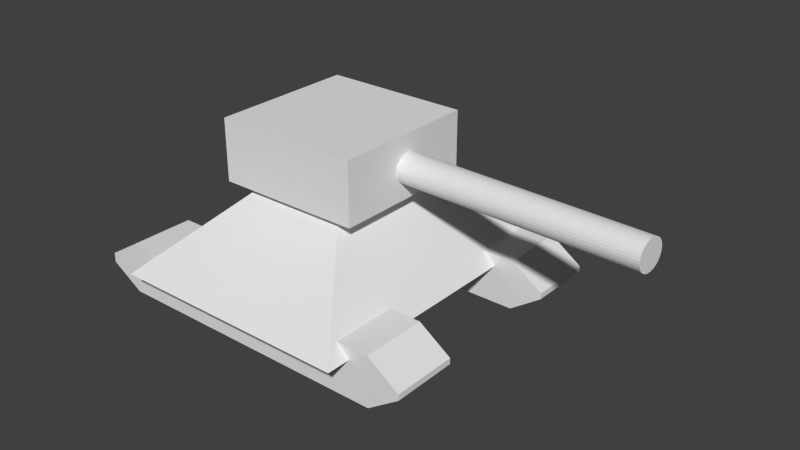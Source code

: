 # Source: Tanque.blend  (saved by Blender 2.63.0; exported with 4.5.12 LTS)
import bpy
from mathutils import Matrix  # noqa: F401  (used for matrix-valued properties, if any)

bpy.ops.wm.read_factory_settings(use_empty=True)
scene = bpy.context.scene
scene.name = 'Scene'

# ---- collections
col_collection_1 = bpy.data.collections.new('Collection 1'); scene.collection.children.link(col_collection_1)

# ---- materials (node trees are filled in below, after node groups)
mat_material = bpy.data.materials.new('Material')
mat_material.alpha_threshold = 0.0
mat_material.use_transparent_shadow = False
mat_material.preview_render_type = 'CUBE'
mat_material.roughness = 0.5
mat_material.line_color = (0.0, 0.0, 0.0, 1.0)

# ---- material node trees

# ---- world
world_world = bpy.data.worlds.new('World'); scene.world = world_world
world_world.color = (0.05088, 0.05088, 0.05088)
world_world.use_sun_shadow = False
world_world.sun_shadow_jitter_overblur = 0.0
world_world.cycles.sampling_method = 'MANUAL'
world_world.cycles.sample_map_resolution = 256

# ---- meshes
me_tanque = bpy.data.meshes.new('Tanque')
me_tanque.from_pydata([(-0.7387, 0.4067, 0.9571), (4.922, 0.1934, 0.9795), (-0.7389, 0.3962, 0.9036), (4.922, 0.1829, 0.9261), (-0.7395, 0.3748, 0.8533), (4.921, 0.1615, 0.8757), (-0.7405, 0.3432, 0.8079), (4.92, 0.1299, 0.8303), (-0.7418, 0.3027, 0.7692), (4.919, 0.08939, 0.7917), (-0.7435, 0.2548, 0.7388), (4.917, 0.04148, 0.7612), (-0.7455, 0.2013, 0.7178), (4.915, -0.01196, 0.7402), (-0.7476, 0.1444, 0.7069), (4.913, -0.06889, 0.7294), (-0.7498, 0.08617, 0.7067), (4.911, -0.1271, 0.7292), (-0.752, 0.02888, 0.7171), (4.909, -0.1844, 0.7396), (-0.7541, -0.02527, 0.7378), (4.907, -0.2386, 0.7602), (-0.756, -0.0742, 0.7679), (4.905, -0.2875, 0.7903), (-0.7578, -0.116, 0.8062), (4.903, -0.3293, 0.8287), (-0.7592, -0.1491, 0.8514), (4.901, -0.3624, 0.8738), (-0.7603, -0.1723, 0.9016), (4.9, -0.3856, 0.924), (-0.7609, -0.1845, 0.955), (4.9, -0.3978, 0.9774), (-0.7612, -0.1855, 1.009), (4.899, -0.3987, 1.032), (-0.761, -0.175, 1.063), (4.9, -0.3883, 1.085), (-0.7604, -0.1536, 1.113), (4.9, -0.3669, 1.136), (-0.7594, -0.122, 1.159), (4.901, -0.3353, 1.181), (-0.758, -0.08145, 1.197), (4.903, -0.2947, 1.22), (-0.7563, -0.03355, 1.228), (4.904, -0.2468, 1.25), (-0.7544, 0.0199, 1.249), (4.906, -0.1934, 1.271), (-0.7523, 0.07683, 1.26), (4.908, -0.1365, 1.282), (-0.7501, 0.1351, 1.26), (4.911, -0.07823, 1.282), (-0.7479, 0.1923, 1.249), (4.913, -0.02094, 1.272), (-0.7458, 0.2465, 1.229), (4.915, 0.03321, 1.251), (-0.7438, 0.2954, 1.199), (4.917, 0.08213, 1.221), (-0.7421, 0.3372, 1.16), (4.919, 0.124, 1.183), (-0.7407, 0.3704, 1.115), (4.92, 0.1571, 1.138), (-0.7396, 0.3935, 1.065), (4.921, 0.1802, 1.087), (-0.7389, 0.4058, 1.012), (4.922, 0.1925, 1.034), (-2.32, -1.372, 0.438), (-2.32, 1.374, 0.438), (0.4268, 1.374, 0.438), (0.4268, -1.372, 0.438), (-2.32, -1.372, 1.592), (-2.32, 1.374, 1.592), (0.4268, 1.374, 1.592), (0.4268, -1.372, 1.592), (1.393, -2.946, -1.012), (1.393, 2.92, -1.012), (-3.218, 2.92, -1.012), (-3.218, -2.946, -1.012), (-0.2222, -0.8915, 0.597), (-0.2222, 0.8648, 0.597), (-1.603, 0.8648, 0.597), (-1.603, -0.8915, 0.597), (-3.658, 2.486, -0.7801), (-3.658, 2.486, -1.724), (1.76, 2.486, -1.724), (1.76, 2.486, -0.7801), (-3.658, 1.254, -0.7801), (-3.658, 1.254, -1.724), (1.76, 1.254, -1.724), (1.76, 1.254, -0.7801), (-3.658, 2.486, -0.7801), (-3.658, 2.486, -1.724), (-3.658, 1.254, -0.7801), (-3.658, 1.254, -1.724), (-3.658, 2.486, -0.7801), (-3.658, 2.486, -1.724), (-3.658, 1.254, -0.7801), (-3.658, 1.254, -1.724), (-3.658, 2.486, -0.7801), (-3.658, 2.486, -1.724), (-3.658, 1.254, -0.7801), (-3.658, 1.254, -1.724), (-4.275, 2.486, -1.161), (-4.275, 2.486, -1.343), (-4.275, 1.254, -1.161), (-4.275, 1.254, -1.343), (2.362, 2.486, -1.307), (2.362, 2.486, -1.197), (2.362, 1.254, -1.307), (2.362, 1.254, -1.197), (-3.658, -1.26, -0.7801), (-3.658, -1.26, -1.724), (1.76, -1.26, -1.724), (1.76, -1.26, -0.7801), (-3.658, -2.492, -0.7801), (-3.658, -2.492, -1.724), (1.76, -2.492, -1.724), (1.76, -2.492, -0.7801), (-3.658, -1.26, -0.7801), (-3.658, -1.26, -1.724), (-3.658, -2.492, -0.7801), (-3.658, -2.492, -1.724), (-3.658, -1.26, -0.7801), (-3.658, -1.26, -1.724), (-3.658, -2.492, -0.7801), (-3.658, -2.492, -1.724), (-3.658, -1.26, -0.7801), (-3.658, -1.26, -1.724), (-3.658, -2.492, -0.7801), (-3.658, -2.492, -1.724), (-4.275, -1.26, -1.161), (-4.275, -1.26, -1.343), (-4.275, -2.492, -1.161), (-4.275, -2.492, -1.343), (2.362, -1.26, -1.307), (2.362, -1.26, -1.197), (2.362, -2.492, -1.307), (2.362, -2.492, -1.197)], [], [(0, 1, 3, 2), (2, 3, 5, 4), (4, 5, 7, 6), (6, 7, 9, 8), (8, 9, 11, 10), (10, 11, 13, 12), (12, 13, 15, 14), (14, 15, 17, 16), (16, 17, 19, 18), (18, 19, 21, 20), (20, 21, 23, 22), (22, 23, 25, 24), (24, 25, 27, 26), (26, 27, 29, 28), (28, 29, 31, 30), (30, 31, 33, 32), (32, 33, 35, 34), (34, 35, 37, 36), (36, 37, 39, 38), (38, 39, 41, 40), (40, 41, 43, 42), (42, 43, 45, 44), (44, 45, 47, 46), (46, 47, 49, 48), (48, 49, 51, 50), (50, 51, 53, 52), (52, 53, 55, 54), (54, 55, 57, 56), (56, 57, 59, 58), (58, 59, 61, 60), (3, 1, 63, 61, 59, 57, 55, 53, 51, 49, 47, 45, 43, 41, 39, 37, 35, 33, 31, 29, 27, 25, 23, 21, 19, 17, 15, 13, 11, 9, 7, 5), (62, 63, 1, 0), (60, 61, 63, 62), (0, 2, 4, 6, 8, 10, 12, 14, 16, 18, 20, 22, 24, 26, 28, 30, 32, 34, 36, 38, 40, 42, 44, 46, 48, 50, 52, 54, 56, 58, 60, 62), (68, 69, 65, 64), (69, 70, 66, 65), (70, 71, 67, 66), (71, 68, 64, 67), (64, 65, 66, 67), (71, 70, 69, 68), (76, 77, 73, 72), (77, 78, 74, 73), (78, 79, 75, 74), (79, 76, 72, 75), (72, 73, 74, 75), (79, 78, 77, 76), (80, 81, 82, 83), (84, 87, 86, 85), (80, 84, 90, 88), (81, 85, 86, 82), (82, 86, 106, 104), (84, 80, 83, 87), (88, 90, 94, 92), (88, 89, 81, 80), (89, 91, 85, 81), (84, 85, 91, 90), (92, 94, 98, 96), (93, 95, 91, 89), (90, 91, 95, 94), (92, 93, 89, 88), (100, 101, 97, 96), (97, 99, 95, 93), (94, 95, 99, 98), (96, 97, 93, 92), (100, 102, 103, 101), (96, 98, 102, 100), (101, 103, 99, 97), (98, 99, 103, 102), (104, 106, 107, 105), (105, 107, 87, 83), (86, 87, 107, 106), (104, 105, 83, 82), (108, 109, 110, 111), (112, 115, 114, 113), (108, 112, 118, 116), (109, 113, 114, 110), (110, 114, 134, 132), (112, 108, 111, 115), (116, 118, 122, 120), (116, 117, 109, 108), (117, 119, 113, 109), (112, 113, 119, 118), (120, 122, 126, 124), (121, 123, 119, 117), (118, 119, 123, 122), (120, 121, 117, 116), (128, 129, 125, 124), (125, 127, 123, 121), (122, 123, 127, 126), (124, 125, 121, 120), (128, 130, 131, 129), (124, 126, 130, 128), (129, 131, 127, 125), (126, 127, 131, 130), (132, 134, 135, 133), (133, 135, 115, 111), (114, 115, 135, 134), (132, 133, 111, 110)])
_uv = me_tanque.uv_layers.new(name='UVMap')
_uv.uv.foreach_set('vector', [0.5836, 0.6416, 0.5836, 0.8662, 0.6055, 0.8662, 0.6055, 0.6416, 0.6055, 0.6416, 0.6055, 0.8662, 0.6266, 0.8662, 0.6266, 0.6416, 0.6266, 0.6416, 0.6266, 0.8662, 0.646, 0.8662, 0.646, 0.6416, 0.646, 0.6416, 0.646, 0.8662, 0.663, 0.8662, 0.663, 0.6416, 0.5725, 0.6416, 0.5725, 0.8662, 0.5555, 0.8662, 0.5555, 0.6416, 0.5555, 0.6416, 0.5555, 0.8662, 0.5361, 0.8662, 0.5361, 0.6416, 0.5361, 0.6416, 0.5361, 0.8662, 0.5151, 0.8662, 0.5151, 0.6416, 0.5151, 0.6416, 0.5151, 0.8662, 0.4932, 0.8662, 0.4932, 0.6416, 0.4932, 0.6416, 0.4932, 0.8662, 0.4713, 0.8662, 0.4713, 0.6416, 0.4713, 0.6416, 0.4713, 0.8662, 0.4502, 0.8662, 0.4502, 0.6416, 0.4502, 0.6416, 0.4502, 0.8662, 0.4308, 0.8662, 0.4308, 0.6416, 0.6553, 0.6416, 0.6553, 0.8662, 0.6383, 0.8662, 0.6383, 0.6416, 0.4385, 0.6416, 0.4385, 0.8662, 0.4214, 0.8662, 0.4214, 0.6416, 0.646, 0.6416, 0.646, 0.8662, 0.6266, 0.8662, 0.6266, 0.6416, 0.6266, 0.6416, 0.6266, 0.8662, 0.6055, 0.8662, 0.6055, 0.6416, 0.6055, 0.6416, 0.6055, 0.8662, 0.5836, 0.8662, 0.5836, 0.6416, 0.5836, 0.6416, 0.5836, 0.8662, 0.5617, 0.8662, 0.5617, 0.6416, 0.5617, 0.6416, 0.5617, 0.8662, 0.5406, 0.8662, 0.5406, 0.6416, 0.5406, 0.6416, 0.5406, 0.8662, 0.5212, 0.8662, 0.5212, 0.6416, 0.5212, 0.6416, 0.5212, 0.8662, 0.5042, 0.8662, 0.5042, 0.6416, 0.6383, 0.6416, 0.6383, 0.8662, 0.6553, 0.8662, 0.6553, 0.6416, 0.6553, 0.6416, 0.6553, 0.8662, 0.6747, 0.8662, 0.6747, 0.6416, 0.4502, 0.6416, 0.4502, 0.8662, 0.4713, 0.8662, 0.4713, 0.6416, 0.4713, 0.6416, 0.4713, 0.8662, 0.4932, 0.8662, 0.4932, 0.6416, 0.4932, 0.6416, 0.4932, 0.8662, 0.5151, 0.8662, 0.5151, 0.6416, 0.5151, 0.6416, 0.5151, 0.8662, 0.5361, 0.8662, 0.5361, 0.6416, 0.5361, 0.6416, 0.5361, 0.8662, 0.5555, 0.8662, 0.5555, 0.6416, 0.5555, 0.6416, 0.5555, 0.8662, 0.5725, 0.8662, 0.5725, 0.6416, 0.5042, 0.6416, 0.5042, 0.8662, 0.5212, 0.8662, 0.5212, 0.6416, 0.5212, 0.6416, 0.5212, 0.8662, 0.5406, 0.8662, 0.5406, 0.6416, 0.6055, 0.6854, 0.5836, 0.6876, 0.5617, 0.6854, 0.5406, 0.679, 0.5212, 0.6687, 0.5042, 0.6547, 0.4903, 0.6377, 0.4799, 0.6183, 0.4735, 0.5972, 0.4713, 0.5753, 0.4735, 0.5534, 0.4799, 0.5323, 0.4903, 0.5129, 0.5042, 0.4959, 0.5212, 0.4819, 0.5406, 0.4716, 0.5617, 0.4652, 0.5836, 0.463, 0.6055, 0.4652, 0.6266, 0.4716, 0.646, 0.4819, 0.663, 0.4959, 0.677, 0.5129, 0.6873, 0.5323, 0.6937, 0.5534, 0.6959, 0.5753, 0.6937, 0.5972, 0.6873, 0.6183, 0.677, 0.6377, 0.663, 0.6547, 0.646, 0.6687, 0.6266, 0.679, 0.5617, 0.6416, 0.5617, 0.8662, 0.5836, 0.8662, 0.5836, 0.6416, 0.5406, 0.6416, 0.5406, 0.8662, 0.5617, 0.8662, 0.5617, 0.6416, 0.5836, 0.6876, 0.6055, 0.6854, 0.6266, 0.679, 0.646, 0.6687, 0.663, 0.6547, 0.677, 0.6377, 0.6873, 0.6183, 0.6937, 0.5972, 0.6959, 0.5753, 0.6937, 0.5534, 0.6873, 0.5323, 0.677, 0.5129, 0.663, 0.4959, 0.646, 0.4819, 0.6266, 0.4716, 0.6055, 0.4652, 0.5836, 0.463, 0.5617, 0.4652, 0.5406, 0.4716, 0.5212, 0.4819, 0.5042, 0.4959, 0.4903, 0.5129, 0.4799, 0.5323, 0.4735, 0.5534, 0.4713, 0.5753, 0.4735, 0.5972, 0.4799, 0.6183, 0.4903, 0.6377, 0.5042, 0.6547, 0.5212, 0.6687, 0.5406, 0.679, 0.5617, 0.6854, 0.5536, 0.6104, 0.764, 0.6104, 0.764, 0.4001, 0.5536, 0.4001, 0.5428, 0.6104, 0.7531, 0.6104, 0.7531, 0.4001, 0.5428, 0.4001, 0.5536, 0.6104, 0.3433, 0.6104, 0.3433, 0.4001, 0.5536, 0.4001, 0.5428, 0.6104, 0.3324, 0.6104, 0.3324, 0.4001, 0.5428, 0.4001, 0.5428, 0.6495, 0.5428, 0.8598, 0.7531, 0.8598, 0.7531, 0.6495, 0.5428, 0.6495, 0.5428, 0.8598, 0.3324, 0.8598, 0.3324, 0.6495, 0.3798, 0.5958, 0.4543, 0.5958, 0.5414, 0.3469, 0.2926, 0.3469, 0.3767, 0.5958, 0.4512, 0.5958, 0.5384, 0.3469, 0.2895, 0.3469, 0.4543, 0.5958, 0.3798, 0.5958, 0.2926, 0.3469, 0.5414, 0.3469, 0.4512, 0.5958, 0.3767, 0.5958, 0.2895, 0.3469, 0.5384, 0.3469, 0.5384, 0.6371, 0.5384, 0.8859, 0.7872, 0.8859, 0.7872, 0.6371, 0.4512, 0.4754, 0.4512, 0.5499, 0.3767, 0.5499, 0.3767, 0.4754, 0.4351, 0.6168, 0.4351, 0.3872, 0.2056, 0.3872, 0.2056, 0.6168, 0.5006, 0.6168, 0.2578, 0.6168, 0.2578, 0.3739, 0.5006, 0.3739, 0.0, 0.0, 0.0, 0.0, 0.0, 0.0, 0.0, 0.0, 0.9392, 0.5899, 0.8823, 0.5895, 0.8827, 0.0896, 0.9376, 0.09116, 0.8831, 0.5914, 0.9418, 0.5914, 0.9418, 0.5655, 0.8831, 0.5655, 0.9423, 0.08818, 0.8841, 0.08818, 0.8841, 0.587, 0.9423, 0.587, 0.0, 0.0, 0.0, 0.0, 0.0, 0.0, 0.0, 0.0, 0.0, 0.0, 0.0, 0.0, 0.0, 0.0, 0.0, 0.0, 0.0, 0.0, 0.0, 0.0, 0.0, 0.0, 0.0, 0.0, 0.0, 0.0, 0.0, 0.0, 0.0, 0.0, 0.0, 0.0, 0.0, 0.0, 0.0, 0.0, 0.0, 0.0, 0.0, 0.0, 0.0, 0.0, 0.0, 0.0, 0.0, 0.0, 0.0, 0.0, 0.0, 0.0, 0.0, 0.0, 0.0, 0.0, 0.0, 0.0, 0.0, 0.0, 0.0, 0.0, 0.0, 0.0, 0.0, 0.0, 0.4612, 0.7536, 0.4612, 0.7094, 0.4351, 0.6168, 0.4351, 0.8463, 0.0, 0.0, 0.0, 0.0, 0.0, 0.0, 0.0, 0.0, 0.0, 0.0, 0.0, 0.0, 0.0, 0.0, 0.0, 0.0, 0.0, 0.0, 0.0, 0.0, 0.0, 0.0, 0.0, 0.0, 0.9403, 0.5885, 0.8837, 0.5885, 0.8837, 0.5776, 0.9403, 0.5776, 0.9403, 0.5547, 0.8837, 0.5547, 0.8837, 0.5319, 0.9403, 0.5319, 0.9403, 0.5776, 0.8837, 0.5776, 0.8837, 0.5547, 0.9403, 0.5547, 0.5006, 0.6168, 0.5006, 0.3739, 0.5283, 0.4719, 0.5283, 0.5187, 0.8831, 0.5655, 0.9418, 0.5655, 0.9418, 0.5586, 0.8831, 0.5586, 0.8831, 0.5586, 0.9418, 0.5586, 0.9418, 0.5327, 0.8831, 0.5327, 0.5006, 0.6168, 0.5006, 0.8596, 0.4736, 0.7524, 0.4736, 0.7239, 0.4096, 0.718, 0.4096, 0.745, 0.4351, 0.8463, 0.4351, 0.6168, 0.4351, 0.6168, 0.4351, 0.3872, 0.2056, 0.3872, 0.2056, 0.6168, 0.5006, 0.6168, 0.2578, 0.6168, 0.2578, 0.3739, 0.5006, 0.3739, 0.0, 0.0, 0.0, 0.0, 0.0, 0.0, 0.0, 0.0, 0.9392, 0.5899, 0.8823, 0.5895, 0.8827, 0.0896, 0.9376, 0.09116, 0.8831, 0.5914, 0.9418, 0.5914, 0.9418, 0.5655, 0.8831, 0.5655, 0.9423, 0.08818, 0.8841, 0.08818, 0.8841, 0.587, 0.9423, 0.587, 0.0, 0.0, 0.0, 0.0, 0.0, 0.0, 0.0, 0.0, 0.0, 0.0, 0.0, 0.0, 0.0, 0.0, 0.0, 0.0, 0.0, 0.0, 0.0, 0.0, 0.0, 0.0, 0.0, 0.0, 0.0, 0.0, 0.0, 0.0, 0.0, 0.0, 0.0, 0.0, 0.0, 0.0, 0.0, 0.0, 0.0, 0.0, 0.0, 0.0, 0.0, 0.0, 0.0, 0.0, 0.0, 0.0, 0.0, 0.0, 0.0, 0.0, 0.0, 0.0, 0.0, 0.0, 0.0, 0.0, 0.0, 0.0, 0.0, 0.0, 0.0, 0.0, 0.0, 0.0, 0.4612, 0.7536, 0.4612, 0.7094, 0.4351, 0.6168, 0.4351, 0.8463, 0.0, 0.0, 0.0, 0.0, 0.0, 0.0, 0.0, 0.0, 0.0, 0.0, 0.0, 0.0, 0.0, 0.0, 0.0, 0.0, 0.0, 0.0, 0.0, 0.0, 0.0, 0.0, 0.0, 0.0, 0.9403, 0.5885, 0.8837, 0.5885, 0.8837, 0.5776, 0.9403, 0.5776, 0.9403, 0.5547, 0.8837, 0.5547, 0.8837, 0.5319, 0.9403, 0.5319, 0.9403, 0.5776, 0.8837, 0.5776, 0.8837, 0.5547, 0.9403, 0.5547, 0.5006, 0.6168, 0.5006, 0.3739, 0.5283, 0.4719, 0.5283, 0.5187, 0.8831, 0.5655, 0.9418, 0.5655, 0.9418, 0.5586, 0.8831, 0.5586, 0.8831, 0.5586, 0.9418, 0.5586, 0.9418, 0.5327, 0.8831, 0.5327, 0.5006, 0.6168, 0.5006, 0.8596, 0.4736, 0.7524, 0.4736, 0.7239, 0.4096, 0.718, 0.4096, 0.745, 0.4351, 0.8463, 0.4351, 0.6168])
me_tanque.materials.append(mat_material)
me_tanque.use_remesh_preserve_volume = False
me_tanque.use_remesh_preserve_attributes = False
me_tanque.use_mirror_vertex_groups = False
me_tanque.update()

# ---- objects
ob_tanque = bpy.data.objects.new('Tanque', me_tanque)

# ---- transforms, parenting, visibility, modifiers, constraints
ob_tanque.location = (-1.292, 0.9578, 1.979)
ob_tanque.lineart.crease_threshold = 0.0

# ---- collection membership
col_collection_1.objects.link(ob_tanque)

# ---- scene / render settings (as saved in the file)
scene.frame_start = 1; scene.frame_end = 250; scene.frame_set(1)
scene.render.engine = 'BLENDER_EEVEE_NEXT'
scene.render.image_settings.color_mode = 'RGB'
scene.render.image_settings.compression = 90
scene.render.resolution_percentage = 50
scene.render.dither_intensity = 0.0
scene.render.bake_margin = 2
scene.render.bake_bias = 0.0
scene.cycles.use_denoising = False
scene.cycles.samples = 10
scene.cycles.sampling_pattern = 'TABULATED_SOBOL'
scene.cycles.light_sampling_threshold = 0.0
scene.cycles.use_adaptive_sampling = False
scene.cycles.use_light_tree = False
scene.cycles.blur_glossy = 0.0
scene.cycles.volume_bounces = 1
scene.cycles.pixel_filter_type = 'GAUSSIAN'
scene.cycles.sample_clamp_indirect = 0.0
scene.view_settings.view_transform = 'Standard'
bpy.context.view_layer.update()

# ---- added for rendering (the .blend has no active camera and no usable light): camera, sun
cam_auto = bpy.data.cameras.new('AutoCamera')
cam_auto.lens = 50.0
cam_auto.sensor_width = 36.0
cam_auto.clip_end = 1000.0
ob_auto_camera = bpy.data.objects.new('AutoCamera', cam_auto)
scene.collection.objects.link(ob_auto_camera)
ob_auto_camera.location = (9.58004, -11.7138, 10.3517)
ob_auto_camera.rotation_euler = (1.09748, -7.21219e-08, 0.694738)
scene.camera = ob_auto_camera
light_auto_sun = bpy.data.lights.new('AutoSun', 'SUN')
light_auto_sun.energy = 3.0
light_auto_sun.angle = 0.0523599
ob_auto_sun = bpy.data.objects.new('AutoSun', light_auto_sun)
scene.collection.objects.link(ob_auto_sun)
ob_auto_sun.rotation_euler = (0.872665, 0.174533, 0.523599)
bpy.context.view_layer.update()
